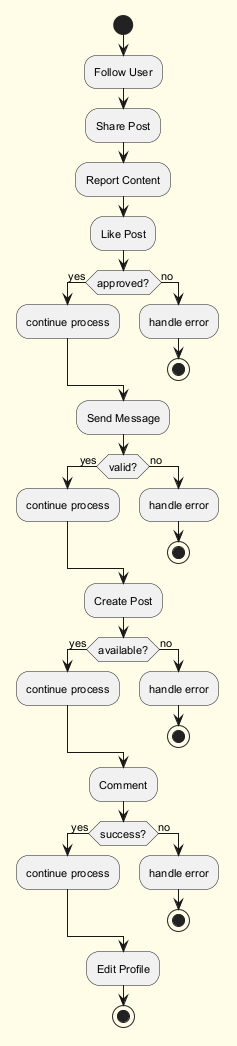

The diagram above was rendered by PlantUML. Its source (embedded in the PNG):
@startuml
skinparam backgroundColor #FFFDE7
skinparam classBackgroundColor #FFF9C4
skinparam classBorderColor #F57F17
skinparam defaultFontSize 11
start
:Follow User;
:Share Post;
:Report Content;
:Like Post;
if (approved?) then (yes)
:continue process;
else (no)
:handle error;
stop
endif
:Send Message;
if (valid?) then (yes)
:continue process;
else (no)
:handle error;
stop
endif
:Create Post;
if (available?) then (yes)
:continue process;
else (no)
:handle error;
stop
endif
:Comment;
if (success?) then (yes)
:continue process;
else (no)
:handle error;
stop
endif
:Edit Profile;
stop
@enduml